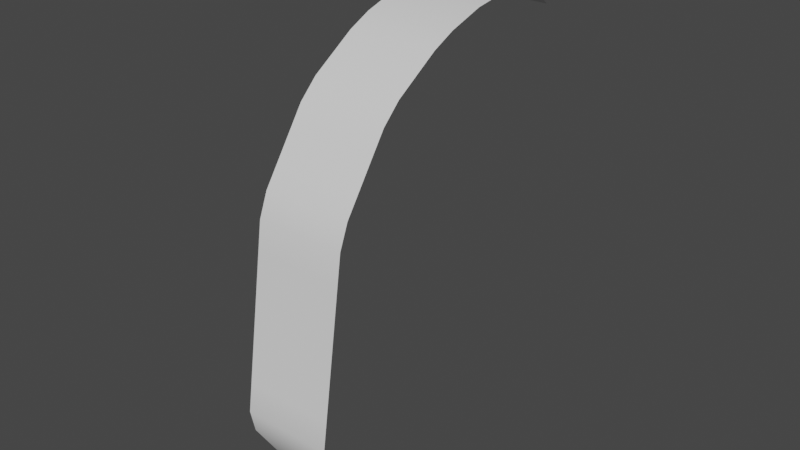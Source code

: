 # Source: HairCurl.blend  (saved by Blender 3.4.6; exported with 4.5.12 LTS)
import bpy
from mathutils import Matrix  # noqa: F401  (used for matrix-valued properties, if any)

bpy.ops.wm.read_factory_settings(use_empty=True)
scene = bpy.context.scene
scene.name = 'Scene'

# ---- collections
col_collection = bpy.data.collections.new('Collection'); scene.collection.children.link(col_collection)

# ---- world
world_world = bpy.data.worlds.new('World'); scene.world = world_world
world_world.use_nodes = True; world_world.node_tree.nodes.clear()
_N = world_world.node_tree.nodes; _L = world_world.node_tree.links
n0 = _N.new('ShaderNodeOutputWorld'); n0.name = 'World Output'; n0.location = (300, 300)
n1 = _N.new('ShaderNodeBackground'); n1.name = 'Background'; n1.location = (10, 300)
n1.inputs[0].default_value = (0.05088, 0.05088, 0.05088, 1.0)
_L.new(n1.outputs[0], n0.inputs[0])
n0.is_active_output = True
world_world.color = (0.05088, 0.05088, 0.05088)
world_world.use_sun_shadow = False
world_world.sun_shadow_jitter_overblur = 0.0

# ---- meshes
me_plane = bpy.data.meshes.new('Plane')
me_plane.from_pydata([(-1.463, 1.818, -0.7542), (1.463, 1.818, -0.7542), (-1.463, -7.164, -13.06), (1.463, -7.164, -13.06), (1.463, -7.966, -10.18), (1.463, -7.769, -8.844), (1.463, -7.572, -7.505), (1.463, -7.375, -6.166), (-1.463, -7.375, -6.166), (-1.463, -7.572, -7.505), (-1.463, -7.769, -8.844), (-1.463, -7.966, -10.18), (1.463, -6.54, -3.894), (1.463, -5.902, -2.96), (-1.463, -5.902, -2.96), (-1.463, -6.54, -3.894), (1.498, -4.226, -1.304), (-1.427, -4.226, -1.304), (-1.448, -1.566, -0.116), (-1.463, -0.7425, 0.0), (1.463, -0.7425, 0.0), (1.477, -1.566, -0.116), (-1.463, 0.5724, 0.0), (-1.463, 1.302, -0.2833), (1.463, 1.302, -0.2833), (1.463, 0.5724, 0.0), (-1.403, -3.533, -0.8221), (-1.405, -2.784, -0.4663), (1.52, -2.784, -0.4663), (1.522, -3.533, -0.8221), (-1.463, -5.501, -2.373), (-1.451, -4.919, -1.786), (1.475, -4.919, -1.786), (1.463, -5.501, -2.373), (-1.463, -7.239, -5.243), (-1.463, -6.941, -4.481), (1.463, -6.941, -4.481), (1.463, -7.239, -5.243), (-1.463, -7.935, -11.87), (-1.463, -8.102, -11.11), (1.463, -8.102, -11.11), (1.463, -7.935, -11.87), (0.7313, 1.818, -0.7542), (0.0, 1.818, -0.7542), (-0.7313, 1.818, -0.7542), (-0.7313, -7.164, -13.06), (0.0, -7.164, -13.06), (0.7313, -7.164, -13.06), (-0.7313, -7.375, -6.166), (0.0, -7.375, -6.166), (0.7313, -7.375, -6.166), (-0.7313, -7.572, -7.505), (0.0, -7.572, -7.505), (0.7313, -7.572, -7.505), (-0.7313, -7.769, -8.844), (1.788e-07, -7.769, -8.844), (0.7313, -7.769, -8.844), (-0.7313, -7.966, -10.18), (1.788e-07, -7.966, -10.18), (0.7313, -7.966, -10.18), (-0.7313, -5.902, -2.96), (-1.192e-07, -5.902, -2.96), (0.7313, -5.902, -2.96), (-0.7313, -6.54, -3.894), (0.0, -6.54, -3.894), (0.7313, -6.54, -3.894), (-0.6956, -4.226, -1.304), (0.03573, -4.226, -1.304), (0.7671, -4.226, -1.304), (-0.7171, -1.566, -0.116), (0.01424, -1.566, -0.116), (0.7456, -1.566, -0.116), (0.7313, -0.7425, 0.0), (-5.96e-08, -0.7425, 0.0), (-0.7313, -0.7425, 0.0), (0.7313, 1.302, -0.2833), (-5.96e-08, 1.302, -0.2833), (-0.7313, 1.302, -0.2833), (-0.7313, 0.5724, 0.0), (5.96e-08, 0.5724, 0.0), (0.7313, 0.5724, 0.0), (-0.6717, -3.533, -0.8221), (0.0596, -3.533, -0.8221), (0.7909, -3.533, -0.8221), (0.7886, -2.784, -0.4663), (0.05722, -2.784, -0.4663), (-0.6741, -2.784, -0.4663), (-0.7313, -5.501, -2.373), (-1.192e-07, -5.501, -2.373), (0.7313, -5.501, -2.373), (0.7432, -4.919, -1.786), (0.01187, -4.919, -1.786), (-0.7195, -4.919, -1.786), (-0.7313, -7.239, -5.243), (0.0, -7.239, -5.243), (0.7313, -7.239, -5.243), (0.7313, -6.941, -4.481), (0.0, -6.941, -4.481), (-0.7313, -6.941, -4.481), (-0.7313, -7.935, -11.87), (1.788e-07, -7.935, -11.87), (0.7313, -7.935, -11.87), (0.7313, -8.102, -11.11), (5.96e-08, -8.102, -11.11), (-0.7313, -8.102, -11.11)], [], [(69, 18, 27, 86), (81, 26, 17, 66), (75, 24, 1, 42), (93, 34, 8, 48), (99, 38, 2, 45), (57, 11, 39, 104), (63, 15, 35, 98), (48, 8, 9, 51), (51, 9, 10, 54), (54, 10, 11, 57), (66, 17, 31, 92), (60, 14, 15, 63), (87, 30, 14, 60), (71, 21, 20, 72), (77, 23, 22, 78), (83, 29, 28, 84), (89, 33, 32, 90), (95, 37, 36, 96), (101, 41, 40, 102), (72, 20, 25, 80), (19, 74, 78, 22), (74, 73, 79, 78), (73, 72, 80, 79), (38, 99, 104, 39), (99, 100, 103, 104), (100, 101, 102, 103), (34, 93, 98, 35), (93, 94, 97, 98), (94, 95, 96, 97), (30, 87, 92, 31), (87, 88, 91, 92), (88, 89, 90, 91), (26, 81, 86, 27), (81, 82, 85, 86), (82, 83, 84, 85), (24, 75, 80, 25), (75, 76, 79, 80), (76, 77, 78, 79), (18, 69, 74, 19), (69, 70, 73, 74), (70, 71, 72, 73), (33, 89, 62, 13), (89, 88, 61, 62), (88, 87, 60, 61), (13, 62, 65, 12), (62, 61, 64, 65), (61, 60, 63, 64), (16, 68, 90, 32), (68, 67, 91, 90), (67, 66, 92, 91), (5, 56, 59, 4), (56, 55, 58, 59), (55, 54, 57, 58), (6, 53, 56, 5), (53, 52, 55, 56), (52, 51, 54, 55), (7, 50, 53, 6), (50, 49, 52, 53), (49, 48, 51, 52), (12, 65, 96, 36), (65, 64, 97, 96), (64, 63, 98, 97), (4, 59, 102, 40), (59, 58, 103, 102), (58, 57, 104, 103), (41, 101, 47, 3), (101, 100, 46, 47), (100, 99, 45, 46), (37, 95, 50, 7), (95, 94, 49, 50), (94, 93, 48, 49), (23, 77, 44, 0), (77, 76, 43, 44), (76, 75, 42, 43), (29, 83, 68, 16), (83, 82, 67, 68), (82, 81, 66, 67), (21, 71, 84, 28), (71, 70, 85, 84), (70, 69, 86, 85)])
me_plane.polygons.foreach_set('use_smooth', [True] * 80)
_uv = me_plane.uv_layers.new(name='UVMap')
_uv.uv.foreach_set('vector', [0.2502, 0.8145, 0.0007154, 0.8145, 0.002875, 0.7508, 0.2524, 0.7508, 0.2525, 0.7086, 0.002994, 0.7086, 0.001795, 0.6662, 0.2513, 0.6662, 0.7485, 0.9649, 0.998, 0.9649, 0.998, 1.0, 0.7485, 1.0, 0.2495, 0.4111, 6.33e-08, 0.4111, 7.153e-08, 0.3643, 0.2495, 0.3643, 0.2495, 0.07128, 1.226e-07, 0.07128, 1.341e-07, 0.0, 0.2495, 0.0, 0.2495, 0.1604, 1.073e-07, 0.1604, 1.155e-07, 0.1135, 0.2495, 0.1135, 0.2495, 0.4891, 5.464e-08, 0.4891, 5.776e-08, 0.4533, 0.2495, 0.4533, 0.2495, 0.3643, 7.153e-08, 0.3643, 8.345e-08, 0.2963, 0.2495, 0.2963, 0.2495, 0.2963, 8.345e-08, 0.2963, 9.537e-08, 0.2283, 0.2495, 0.2283, 0.2495, 0.2283, 9.537e-08, 0.2283, 1.073e-07, 0.1604, 0.2495, 0.1604, 0.2513, 0.6662, 0.001795, 0.6662, 0.0005962, 0.6238, 0.2501, 0.6238, 0.2495, 0.5459, 4.967e-08, 0.5459, 5.464e-08, 0.4891, 0.2495, 0.4891, 0.2495, 0.5816, 4.655e-08, 0.5816, 4.967e-08, 0.5459, 0.2495, 0.5459, 0.7492, 0.8145, 0.9987, 0.8145, 0.998, 0.8567, 0.7485, 0.8567, 0.2495, 0.9649, -6.52e-08, 0.9649, -5.96e-08, 0.9227, 0.2495, 0.9227, 0.7515, 0.7086, 1.001, 0.7086, 1.001, 0.7508, 0.7514, 0.7508, 0.7485, 0.5816, 0.998, 0.5816, 0.9986, 0.6238, 0.7491, 0.6238, 0.7485, 0.4111, 0.998, 0.4111, 0.998, 0.4533, 0.7485, 0.4533, 0.7485, 0.07128, 0.998, 0.07128, 0.998, 0.1135, 0.7485, 0.1135, 0.7485, 0.8567, 0.998, 0.8567, 0.998, 0.9227, 0.7485, 0.9227, -5.96e-08, 0.8567, 0.2495, 0.8567, 0.2495, 0.9227, -5.96e-08, 0.9227, 0.2495, 0.8567, 0.499, 0.8567, 0.499, 0.9227, 0.2495, 0.9227, 0.499, 0.8567, 0.7485, 0.8567, 0.7485, 0.9227, 0.499, 0.9227, 1.226e-07, 0.07128, 0.2495, 0.07128, 0.2495, 0.1135, 1.155e-07, 0.1135, 0.2495, 0.07128, 0.499, 0.07128, 0.499, 0.1135, 0.2495, 0.1135, 0.499, 0.07128, 0.7485, 0.07128, 0.7485, 0.1135, 0.499, 0.1135, 6.33e-08, 0.4111, 0.2495, 0.4111, 0.2495, 0.4533, 5.776e-08, 0.4533, 0.2495, 0.4111, 0.499, 0.4111, 0.499, 0.4533, 0.2495, 0.4533, 0.499, 0.4111, 0.7485, 0.4111, 0.7485, 0.4533, 0.499, 0.4533, 4.655e-08, 0.5816, 0.2495, 0.5816, 0.2501, 0.6238, 0.0005962, 0.6238, 0.2495, 0.5816, 0.499, 0.5816, 0.4996, 0.6238, 0.2501, 0.6238, 0.499, 0.5816, 0.7485, 0.5816, 0.7491, 0.6238, 0.4996, 0.6238, 0.002994, 0.7086, 0.2525, 0.7086, 0.2524, 0.7508, 0.002875, 0.7508, 0.2525, 0.7086, 0.502, 0.7086, 0.5019, 0.7508, 0.2524, 0.7508, 0.502, 0.7086, 0.7515, 0.7086, 0.7514, 0.7508, 0.5019, 0.7508, 0.998, 0.9649, 0.7485, 0.9649, 0.7485, 0.9227, 0.998, 0.9227, 0.7485, 0.9649, 0.499, 0.9649, 0.499, 0.9227, 0.7485, 0.9227, 0.499, 0.9649, 0.2495, 0.9649, 0.2495, 0.9227, 0.499, 0.9227, 0.0007154, 0.8145, 0.2502, 0.8145, 0.2495, 0.8567, -5.96e-08, 0.8567, 0.2502, 0.8145, 0.4997, 0.8145, 0.499, 0.8567, 0.2495, 0.8567, 0.4997, 0.8145, 0.7492, 0.8145, 0.7485, 0.8567, 0.499, 0.8567, 0.998, 0.5816, 0.7485, 0.5816, 0.7485, 0.5459, 0.998, 0.5459, 0.7485, 0.5816, 0.499, 0.5816, 0.499, 0.5459, 0.7485, 0.5459, 0.499, 0.5816, 0.2495, 0.5816, 0.2495, 0.5459, 0.499, 0.5459, 0.998, 0.5459, 0.7485, 0.5459, 0.7485, 0.4891, 0.998, 0.4891, 0.7485, 0.5459, 0.499, 0.5459, 0.499, 0.4891, 0.7485, 0.4891, 0.499, 0.5459, 0.2495, 0.5459, 0.2495, 0.4891, 0.499, 0.4891, 0.9998, 0.6662, 0.7503, 0.6662, 0.7491, 0.6238, 0.9986, 0.6238, 0.7503, 0.6662, 0.5008, 0.6662, 0.4996, 0.6238, 0.7491, 0.6238, 0.5008, 0.6662, 0.2513, 0.6662, 0.2501, 0.6238, 0.4996, 0.6238, 0.998, 0.2283, 0.7485, 0.2283, 0.7485, 0.1604, 0.998, 0.1604, 0.7485, 0.2283, 0.499, 0.2283, 0.499, 0.1604, 0.7485, 0.1604, 0.499, 0.2283, 0.2495, 0.2283, 0.2495, 0.1604, 0.499, 0.1604, 0.998, 0.2963, 0.7485, 0.2963, 0.7485, 0.2283, 0.998, 0.2283, 0.7485, 0.2963, 0.499, 0.2963, 0.499, 0.2283, 0.7485, 0.2283, 0.499, 0.2963, 0.2495, 0.2963, 0.2495, 0.2283, 0.499, 0.2283, 0.998, 0.3643, 0.7485, 0.3643, 0.7485, 0.2963, 0.998, 0.2963, 0.7485, 0.3643, 0.499, 0.3643, 0.499, 0.2963, 0.7485, 0.2963, 0.499, 0.3643, 0.2495, 0.3643, 0.2495, 0.2963, 0.499, 0.2963, 0.998, 0.4891, 0.7485, 0.4891, 0.7485, 0.4533, 0.998, 0.4533, 0.7485, 0.4891, 0.499, 0.4891, 0.499, 0.4533, 0.7485, 0.4533, 0.499, 0.4891, 0.2495, 0.4891, 0.2495, 0.4533, 0.499, 0.4533, 0.998, 0.1604, 0.7485, 0.1604, 0.7485, 0.1135, 0.998, 0.1135, 0.7485, 0.1604, 0.499, 0.1604, 0.499, 0.1135, 0.7485, 0.1135, 0.499, 0.1604, 0.2495, 0.1604, 0.2495, 0.1135, 0.499, 0.1135, 0.998, 0.07128, 0.7485, 0.07128, 0.7485, 0.0, 0.998, 0.0, 0.7485, 0.07128, 0.499, 0.07128, 0.499, 0.0, 0.7485, 0.0, 0.499, 0.07128, 0.2495, 0.07128, 0.2495, 0.0, 0.499, 0.0, 0.998, 0.4111, 0.7485, 0.4111, 0.7485, 0.3643, 0.998, 0.3643, 0.7485, 0.4111, 0.499, 0.4111, 0.499, 0.3643, 0.7485, 0.3643, 0.499, 0.4111, 0.2495, 0.4111, 0.2495, 0.3643, 0.499, 0.3643, -6.52e-08, 0.9649, 0.2495, 0.9649, 0.2495, 1.0, -7.451e-08, 1.0, 0.2495, 0.9649, 0.499, 0.9649, 0.499, 1.0, 0.2495, 1.0, 0.499, 0.9649, 0.7485, 0.9649, 0.7485, 1.0, 0.499, 1.0, 1.001, 0.7086, 0.7515, 0.7086, 0.7503, 0.6662, 0.9998, 0.6662, 0.7515, 0.7086, 0.502, 0.7086, 0.5008, 0.6662, 0.7503, 0.6662, 0.502, 0.7086, 0.2525, 0.7086, 0.2513, 0.6662, 0.5008, 0.6662, 0.9987, 0.8145, 0.7492, 0.8145, 0.7514, 0.7508, 1.001, 0.7508, 0.7492, 0.8145, 0.4997, 0.8145, 0.5019, 0.7508, 0.7514, 0.7508, 0.4997, 0.8145, 0.2502, 0.8145, 0.2524, 0.7508, 0.5019, 0.7508])
me_plane.update()

# ---- objects
ob_plane = bpy.data.objects.new('Plane', me_plane)

# ---- transforms, parenting, visibility, modifiers, constraints
ob_plane.location = (0.0, -0.01885, 0.09527)
ob_plane.scale = (0.01, 0.01, 0.01)

# ---- collection membership
col_collection.objects.link(ob_plane)

# ---- scene / render settings (as saved in the file)
scene.frame_start = 1; scene.frame_end = 250; scene.frame_set(1)
scene.render.engine = 'BLENDER_EEVEE_NEXT'
scene.cycles.sampling_pattern = 'TABULATED_SOBOL'
scene.cycles.use_light_tree = False
scene.view_settings.view_transform = 'Filmic'
bpy.context.view_layer.update()

# ---- added for rendering (the .blend has no active camera and no usable light): camera, sun
cam_auto = bpy.data.cameras.new('AutoCamera')
cam_auto.lens = 50.0
cam_auto.sensor_width = 36.0
cam_auto.clip_end = 1000.0
ob_auto_camera = bpy.data.objects.new('AutoCamera', cam_auto)
scene.collection.objects.link(ob_auto_camera)
ob_auto_camera.location = (0.185343, -0.272329, 0.177985)
ob_auto_camera.rotation_euler = (1.09748, -7.21219e-08, 0.694738)
scene.camera = ob_auto_camera
light_auto_sun = bpy.data.lights.new('AutoSun', 'SUN')
light_auto_sun.energy = 3.0
light_auto_sun.angle = 0.0523599
ob_auto_sun = bpy.data.objects.new('AutoSun', light_auto_sun)
scene.collection.objects.link(ob_auto_sun)
ob_auto_sun.rotation_euler = (0.872665, 0.174533, 0.523599)
bpy.context.view_layer.update()
